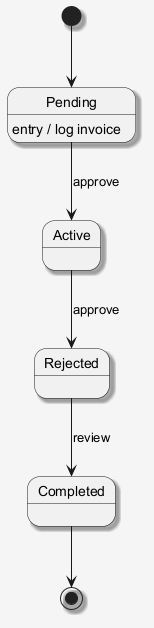

The diagram above was rendered by PlantUML. Its source (embedded in the PNG):
@startuml
skinparam shadowing false
skinparam backgroundColor #F5F5F5
skinparam shadowing true
[*] --> Pending
Pending --> Active : approve
Pending : entry / log invoice
Active --> Rejected : approve
Rejected --> Completed : review
Completed --> [*]
@enduml